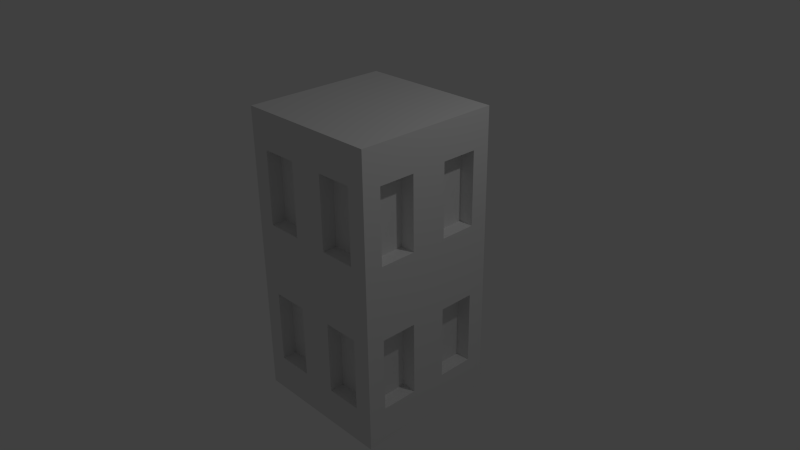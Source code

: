 # Source: BuildingSegment.blend  (saved by Blender 2.72.0; exported with 4.5.12 LTS)
import bpy
from mathutils import Matrix  # noqa: F401  (used for matrix-valued properties, if any)

bpy.ops.wm.read_factory_settings(use_empty=True)
scene = bpy.context.scene
scene.name = 'Scene'

# ---- collections
col_collection_1 = bpy.data.collections.new('Collection 1'); scene.collection.children.link(col_collection_1)

# ---- materials (node trees are filled in below, after node groups)
mat_material = bpy.data.materials.new('Material')
mat_material.alpha_threshold = 0.0
mat_material.use_transparent_shadow = False
mat_material.roughness = 0.5
mat_material.line_color = (0.0, 0.0, 0.0, 1.0)

# ---- material node trees

# ---- world
world_world = bpy.data.worlds.new('World'); scene.world = world_world
world_world.color = (0.05088, 0.05088, 0.05088)
world_world.use_sun_shadow = False
world_world.sun_shadow_jitter_overblur = 0.0
world_world.cycles.sampling_method = 'MANUAL'
world_world.cycles.sample_map_resolution = 256

# ---- cameras
cam_camera = bpy.data.cameras.new('Camera')
cam_camera.clip_end = 100.0
cam_camera.lens = 35.0
cam_camera.sensor_width = 32.0
cam_camera.sensor_height = 18.0
cam_camera.ortho_scale = 7.314
cam_camera.dof.focus_distance = 0.0
cam_camera.dof.aperture_fstop = 128.0

# ---- lights
light_lamp = bpy.data.lights.new('Lamp', 'POINT')
light_lamp.transmission_factor = 0.0
light_lamp.cutoff_distance = 30.0
light_lamp.energy = 100.0
light_lamp.shadow_buffer_clip_start = 1.001
light_lamp.shadow_soft_size = 0.1
light_lamp.shadow_maximum_resolution = 0.006
light_lamp.use_absolute_resolution = True
light_lamp.cycles.use_multiple_importance_sampling = False

# ---- meshes
me_cube = bpy.data.meshes.new('Cube')
me_cube.from_pydata([(1.0, 1.0, -2.0), (1.0, -1.0, -2.0), (-1.0, -1.0, -2.0), (-1.0, 1.0, -2.0), (1.0, 1.0, 2.0), (1.0, -1.0, 2.0), (-1.0, -1.0, 2.0), (-1.0, 1.0, 2.0), (1.0, 0.0, -2.0), (1.788e-07, 1.0, -2.0), (1.0, 1.0, 0.0), (-5.96e-08, -1.0, -2.0), (1.0, -1.0, 0.0), (-1.0, 2.384e-07, -2.0), (-1.0, -1.0, 0.0), (-1.0, 1.0, 0.0), (1.0, -4.768e-07, 2.0), (2.384e-07, 1.0, 2.0), (-5.364e-07, -1.0, 2.0), (-1.0, 1.788e-07, 2.0), (1.0, -2.384e-07, 0.0), (-2.98e-07, -1.0, 0.0), (-1.0, 2.98e-07, 0.0), (2.384e-07, 1.0, 0.0), (1.0, -0.5, -2.0), (-0.5, 1.0, -2.0), (1.0, 1.0, 1.0), (-0.5, -1.0, -2.0), (1.0, -1.0, 1.0), (-1.0, 0.5, -2.0), (-1.0, -1.0, 1.0), (-1.0, 1.0, 1.0), (1.0, -0.5, 2.0), (-0.5, 1.0, 2.0), (-0.5, -1.0, 2.0), (-1.0, 0.5, 2.0), (1.0, 0.5, -2.0), (0.5, 1.0, -2.0), (1.0, 1.0, -1.0), (0.5, -1.0, -2.0), (1.0, -1.0, -1.0), (-1.0, -0.5, -2.0), (-1.0, -1.0, -1.0), (-1.0, 1.0, -1.0), (1.0, 0.5, 2.0), (0.5, 1.0, 2.0), (0.5, -1.0, 2.0), (-1.0, -0.5, 2.0), (1.0, -0.5, 0.0), (1.0, 0.5, 0.0), (1.0, -1.192e-07, -1.0), (1.0, -3.576e-07, 1.0), (-0.5, -1.0, 0.0), (0.5, -1.0, 0.0), (-1.788e-07, -1.0, -1.0), (-4.172e-07, -1.0, 1.0), (-1.0, 0.5, 0.0), (-1.0, -0.5, 0.0), (-1.0, 2.682e-07, -1.0), (-1.0, 2.384e-07, 1.0), (-0.5, 1.0, 0.0), (0.5, 1.0, 0.0), (2.384e-07, 1.0, 1.0), (2.086e-07, 1.0, -1.0), (-0.8, -0.5, 1.0), (0.5, 0.8, -1.0), (-0.8, -0.5, -1.0), (-0.8, 0.5, -1.0), (-0.8, 0.5, 1.0), (0.5, 0.8, 1.0), (-0.5, 0.8, 1.0), (-0.5, 0.8, -1.0), (1.0, -0.75, -2.0), (-0.75, 1.0, -2.0), (1.0, 1.0, 1.5), (-0.75, -1.0, -2.0), (1.0, -1.0, 1.5), (-1.0, 0.75, -2.0), (-1.0, -1.0, 1.5), (-1.0, 1.0, 1.5), (1.0, -0.75, 2.0), (-0.75, 1.0, 2.0), (-0.75, -1.0, 2.0), (-1.0, 0.75, 2.0), (1.0, 0.25, -2.0), (0.25, 1.0, -2.0), (1.0, 1.0, -0.5), (0.25, -1.0, -2.0), (1.0, -1.0, -0.5), (-1.0, -0.25, -2.0), (-1.0, -1.0, -0.5), (-1.0, 1.0, -0.5), (1.0, 0.25, 2.0), (0.25, 1.0, 2.0), (0.25, -1.0, 2.0), (-1.0, -0.25, 2.0), (1.0, -0.75, 0.0), (1.0, 0.25, 0.0), (1.0, -5.96e-08, -1.5), (1.0, -2.98e-07, 0.5), (-0.75, -1.0, 0.0), (0.25, -1.0, 0.0), (-1.192e-07, -1.0, -1.5), (-3.576e-07, -1.0, 0.5), (-1.0, 0.75, 0.0), (-1.0, -0.25, 0.0), (-1.0, 2.533e-07, -1.5), (-1.0, 2.682e-07, 0.5), (-0.75, 1.0, 0.0), (0.25, 1.0, 0.0), (2.384e-07, 1.0, 1.5), (2.235e-07, 1.0, -0.5), (1.0, -0.25, -2.0), (-0.25, 1.0, -2.0), (1.0, 1.0, 0.5), (-0.25, -1.0, -2.0), (1.0, -1.0, 0.5), (-1.0, 0.25, -2.0), (-1.0, -1.0, 0.5), (-1.0, 1.0, 0.5), (1.0, -0.25, 2.0), (-0.25, 1.0, 2.0), (-0.25, -1.0, 2.0), (-1.0, 0.25, 2.0), (1.0, 0.75, -2.0), (0.75, 1.0, -2.0), (1.0, 1.0, -1.5), (0.75, -1.0, -2.0), (1.0, -1.0, -1.5), (-1.0, -0.75, -2.0), (-1.0, -1.0, -1.5), (-1.0, 1.0, -1.5), (1.0, 0.75, 2.0), (0.75, 1.0, 2.0), (0.75, -1.0, 2.0), (-1.0, -0.75, 2.0), (1.0, -0.25, 0.0), (1.0, 0.75, 0.0), (1.0, -1.788e-07, -0.5), (1.0, -4.172e-07, 1.5), (-0.25, -1.0, 0.0), (0.75, -1.0, 0.0), (-2.384e-07, -1.0, -0.5), (-4.768e-07, -1.0, 1.5), (-1.0, 0.25, 0.0), (-1.0, -0.75, 0.0), (-1.0, 2.831e-07, -0.5), (-1.0, 2.086e-07, 1.5), (-0.25, 1.0, 0.0), (0.75, 1.0, 0.0), (2.384e-07, 1.0, 0.5), (1.937e-07, 1.0, -1.5), (1.0, -0.75, 1.0), (1.0, -0.25, 1.0), (1.0, -0.5, 0.5), (1.0, -0.5, 1.5), (-0.75, -1.0, 1.0), (-0.25, -1.0, 1.0), (-0.5, -1.0, 0.5), (-0.5, -1.0, 1.5), (-1.0, 0.75, 1.0), (-1.0, 0.25, 1.0), (-1.0, 0.5, 0.5), (-1.0, 0.5, 1.5), (-0.75, 1.0, -1.0), (-0.25, 1.0, -1.0), (-0.5, 1.0, -0.5), (-0.5, 1.0, -1.5), (1.0, -0.75, -1.0), (1.0, -0.25, -1.0), (1.0, -0.5, -1.5), (1.0, -0.5, -0.5), (1.0, 0.25, -1.0), (1.0, 0.75, -1.0), (1.0, 0.5, -1.5), (1.0, 0.5, -0.5), (1.0, 0.25, 1.0), (1.0, 0.75, 1.0), (1.0, 0.5, 0.5), (1.0, 0.5, 1.5), (-0.75, -1.0, -1.0), (-0.25, -1.0, -1.0), (-0.5, -1.0, -1.5), (-0.5, -1.0, -0.5), (0.25, -1.0, -1.0), (0.75, -1.0, -1.0), (0.5, -1.0, -1.5), (0.5, -1.0, -0.5), (0.25, -1.0, 1.0), (0.75, -1.0, 1.0), (0.5, -1.0, 0.5), (0.5, -1.0, 1.5), (-1.0, 0.75, -1.0), (-1.0, 0.25, -1.0), (-1.0, 0.5, -1.5), (-1.0, 0.5, -0.5), (-1.0, -0.25, -1.0), (-1.0, -0.75, -1.0), (-1.0, -0.5, -1.5), (-1.0, -0.5, -0.5), (-1.0, -0.25, 1.0), (-1.0, -0.75, 1.0), (-1.0, -0.5, 0.5), (-1.0, -0.5, 1.5), (-0.75, 1.0, 1.0), (-0.25, 1.0, 1.0), (-0.5, 1.0, 1.5), (-0.5, 1.0, 0.5), (0.25, 1.0, 1.0), (0.75, 1.0, 1.0), (0.5, 1.0, 1.5), (0.5, 1.0, 0.5), (0.25, 1.0, -1.0), (0.75, 1.0, -1.0), (0.5, 1.0, -0.5), (0.5, 1.0, -1.5), (1.0, -0.75, 1.5), (-0.75, -1.0, 1.5), (-1.0, 0.75, 1.5), (-0.75, 1.0, -1.5), (1.0, -0.75, -0.5), (1.0, 0.25, -0.5), (1.0, 0.25, 1.5), (-0.75, -1.0, -0.5), (0.25, -1.0, -0.5), (0.25, -1.0, 1.5), (-1.0, 0.75, -0.5), (-1.0, -0.25, -0.5), (-1.0, -0.25, 1.5), (-0.75, 1.0, 0.5), (0.25, 1.0, 0.5), (0.25, 1.0, -1.5), (1.0, -0.75, 0.5), (1.0, -0.25, 0.5), (1.0, -0.25, 1.5), (-0.75, -1.0, 0.5), (-0.25, -1.0, 0.5), (-0.25, -1.0, 1.5), (-1.0, 0.75, 0.5), (-1.0, 0.25, 0.5), (-1.0, 0.25, 1.5), (-0.75, 1.0, -0.5), (-0.25, 1.0, -0.5), (-0.25, 1.0, -1.5), (1.0, -0.75, -1.5), (1.0, -0.25, -1.5), (1.0, -0.25, -0.5), (1.0, 0.25, -1.5), (1.0, 0.75, -1.5), (1.0, 0.75, -0.5), (1.0, 0.25, 0.5), (1.0, 0.75, 0.5), (1.0, 0.75, 1.5), (-0.75, -1.0, -1.5), (-0.25, -1.0, -1.5), (-0.25, -1.0, -0.5), (0.25, -1.0, -1.5), (0.75, -1.0, -1.5), (0.75, -1.0, -0.5), (0.25, -1.0, 0.5), (0.75, -1.0, 0.5), (0.75, -1.0, 1.5), (-1.0, 0.75, -1.5), (-1.0, 0.25, -1.5), (-1.0, 0.25, -0.5), (-1.0, -0.25, -1.5), (-1.0, -0.75, -1.5), (-1.0, -0.75, -0.5), (-1.0, -0.25, 0.5), (-1.0, -0.75, 0.5), (-1.0, -0.75, 1.5), (-0.75, 1.0, 1.5), (-0.25, 1.0, 1.5), (-0.25, 1.0, 0.5), (0.25, 1.0, 1.5), (0.75, 1.0, 1.5), (0.75, 1.0, 0.5), (0.25, 1.0, -0.5), (0.75, 1.0, -0.5), (0.75, 1.0, -1.5), (0.8, -0.5, 1.0), (0.8, -0.5, -1.0), (0.8, 0.5, -1.0), (0.8, 0.5, 1.0), (0.8, -0.75, 1.0), (0.8, -0.25, 1.0), (0.8, -0.5, 0.5), (0.8, -0.5, 1.5), (0.8, -0.75, -1.0), (0.8, -0.25, -1.0), (0.8, -0.5, -1.5), (0.8, -0.5, -0.5), (0.8, 0.25, -1.0), (0.8, 0.75, -1.0), (0.8, 0.5, -1.5), (0.8, 0.5, -0.5), (0.8, 0.25, 1.0), (0.8, 0.75, 1.0), (0.8, 0.5, 0.5), (0.8, 0.5, 1.5), (0.8, -0.75, 1.5), (0.8, -0.75, -0.5), (0.8, 0.25, -0.5), (0.8, 0.25, 1.5), (0.8, -0.75, 0.5), (0.8, -0.25, 0.5), (0.8, -0.25, 1.5), (0.8, -0.75, -1.5), (0.8, -0.25, -1.5), (0.8, -0.25, -0.5), (0.8, 0.25, -1.5), (0.8, 0.75, -1.5), (0.8, 0.75, -0.5), (0.8, 0.25, 0.5), (0.8, 0.75, 0.5), (0.8, 0.75, 1.5), (-0.5, -0.8, 1.0), (-0.5, -0.8, -1.0), (0.5, -0.8, -1.0), (0.5, -0.8, 1.0), (-0.75, -0.8, 1.0), (-0.25, -0.8, 1.0), (-0.5, -0.8, 0.5), (-0.5, -0.8, 1.5), (-0.75, -0.8, -1.0), (-0.25, -0.8, -1.0), (-0.5, -0.8, -1.5), (-0.5, -0.8, -0.5), (0.25, -0.8, -1.0), (0.75, -0.8, -1.0), (0.5, -0.8, -1.5), (0.5, -0.8, -0.5), (0.25, -0.8, 1.0), (0.75, -0.8, 1.0), (0.5, -0.8, 0.5), (0.5, -0.8, 1.5), (-0.75, -0.8, 1.5), (-0.75, -0.8, -0.5), (0.25, -0.8, -0.5), (0.25, -0.8, 1.5), (-0.75, -0.8, 0.5), (-0.25, -0.8, 0.5), (-0.25, -0.8, 1.5), (-0.75, -0.8, -1.5), (-0.25, -0.8, -1.5), (-0.25, -0.8, -0.5), (0.25, -0.8, -1.5), (0.75, -0.8, -1.5), (0.75, -0.8, -0.5), (0.25, -0.8, 0.5), (0.75, -0.8, 0.5), (0.75, -0.8, 1.5), (-0.8, 0.75, 1.0), (-0.8, 0.25, 1.0), (-0.8, 0.5, 0.5), (-0.8, 0.5, 1.5), (-0.8, 0.75, -1.0), (-0.8, 0.25, -1.0), (-0.8, 0.5, -1.5), (-0.8, 0.5, -0.5), (-0.8, -0.25, -1.0), (-0.8, -0.75, -1.0), (-0.8, -0.5, -1.5), (-0.8, -0.5, -0.5), (-0.8, -0.25, 1.0), (-0.8, -0.75, 1.0), (-0.8, -0.5, 0.5), (-0.8, -0.5, 1.5), (-0.8, 0.75, 1.5), (-0.8, 0.75, -0.5), (-0.8, -0.25, -0.5), (-0.8, -0.25, 1.5), (-0.8, 0.75, 0.5), (-0.8, 0.25, 0.5), (-0.8, 0.25, 1.5), (-0.8, 0.75, -1.5), (-0.8, 0.25, -1.5), (-0.8, 0.25, -0.5), (-0.8, -0.25, -1.5), (-0.8, -0.75, -1.5), (-0.8, -0.75, -0.5), (-0.8, -0.25, 0.5), (-0.8, -0.75, 0.5), (-0.8, -0.75, 1.5), (-0.75, 0.8, -1.0), (-0.25, 0.8, -1.0), (-0.5, 0.8, -0.5), (-0.5, 0.8, -1.5), (-0.75, 0.8, 1.0), (-0.25, 0.8, 1.0), (-0.5, 0.8, 1.5), (-0.5, 0.8, 0.5), (0.25, 0.8, 1.0), (0.75, 0.8, 1.0), (0.5, 0.8, 1.5), (0.5, 0.8, 0.5), (0.25, 0.8, -1.0), (0.75, 0.8, -1.0), (0.5, 0.8, -0.5), (0.5, 0.8, -1.5), (-0.75, 0.8, -1.5), (-0.75, 0.8, 0.5), (0.25, 0.8, 0.5), (0.25, 0.8, -1.5), (-0.75, 0.8, -0.5), (-0.25, 0.8, -0.5), (-0.25, 0.8, -1.5), (-0.75, 0.8, 1.5), (-0.25, 0.8, 1.5), (-0.25, 0.8, 0.5), (0.25, 0.8, 1.5), (0.75, 0.8, 1.5), (0.75, 0.8, 0.5), (0.25, 0.8, -0.5), (0.75, 0.8, -0.5), (0.75, 0.8, -1.5)], [], [(216, 80, 5, 76), (217, 82, 6, 78), (218, 83, 7, 79), (219, 73, 3, 131), (220, 96, 12, 88), (221, 97, 20, 138), (222, 92, 16, 139), (223, 100, 14, 90), (224, 101, 21, 142), (225, 94, 18, 143), (226, 104, 15, 91), (227, 105, 22, 146), (228, 95, 19, 147), (229, 108, 15, 119), (230, 109, 23, 150), (231, 85, 9, 151), (232, 152, 28, 116), (171, 220, 301, 291), (234, 120, 32, 155), (235, 156, 30, 118), (184, 256, 346, 328), (237, 122, 34, 159), (238, 160, 31, 119), (192, 262, 375, 356), (240, 123, 35, 163), (241, 164, 43, 91), (272, 205, 389, 408), (243, 113, 25, 167), (244, 168, 40, 128), (245, 169, 289, 308), (246, 136, 48, 171), (247, 172, 50, 98), (234, 155, 287, 306), (249, 137, 49, 175), (250, 176, 51, 99), (249, 175, 295, 312), (252, 132, 44, 179), (253, 180, 42, 130), (236, 157, 321, 341), (255, 140, 52, 183), (256, 184, 54, 102), (223, 180, 324, 337), (258, 141, 53, 187), (259, 188, 55, 103), (190, 260, 350, 334), (261, 134, 46, 191), (262, 192, 43, 131), (195, 226, 369, 359), (264, 144, 56, 195), (265, 196, 58, 106), (218, 160, 352, 368), (267, 145, 57, 199), (268, 200, 59, 107), (268, 202, 366, 381), (270, 135, 47, 203), (271, 204, 31, 79), (164, 241, 404, 384), (273, 148, 60, 207), (274, 208, 62, 110), (215, 231, 403, 399), (276, 149, 61, 211), (277, 212, 63, 111), (276, 211, 395, 412), (279, 125, 37, 215), (152, 216, 76, 28), (251, 177, 297, 314), (155, 32, 80, 216), (156, 217, 78, 30), (255, 183, 327, 345), (159, 34, 82, 217), (160, 218, 79, 31), (240, 163, 355, 374), (163, 35, 83, 218), (164, 219, 131, 43), (278, 213, 397, 414), (167, 25, 73, 219), (168, 220, 88, 40), (153, 234, 306, 285), (171, 48, 96, 220), (172, 221, 138, 50), (175, 221, 302, 295), (175, 49, 97, 221), (176, 222, 139, 51), (155, 216, 300, 287), (179, 44, 92, 222), (180, 223, 90, 42), (257, 185, 329, 347), (183, 52, 100, 223), (184, 224, 142, 54), (224, 184, 328, 338), (187, 53, 101, 224), (188, 225, 143, 55), (181, 255, 345, 325), (191, 46, 94, 225), (192, 226, 91, 43), (198, 266, 379, 362), (195, 56, 104, 226), (196, 227, 146, 58), (200, 268, 381, 364), (199, 57, 105, 227), (200, 228, 147, 59), (161, 240, 374, 353), (203, 47, 95, 228), (204, 229, 119, 31), (209, 276, 412, 393), (207, 60, 108, 229), (208, 230, 150, 62), (242, 165, 385, 405), (211, 61, 109, 230), (212, 231, 151, 63), (229, 204, 388, 401), (215, 37, 85, 231), (96, 232, 116, 12), (48, 154, 232, 96), (173, 249, 312, 293), (136, 233, 154, 48), (20, 99, 233, 136), (99, 51, 153, 233), (232, 154, 286, 304), (51, 139, 234, 153), (139, 16, 120, 234), (100, 235, 118, 14), (52, 158, 235, 100), (261, 191, 335, 351), (140, 236, 158, 52), (21, 103, 236, 140), (103, 55, 157, 236), (253, 182, 326, 343), (55, 143, 237, 157), (143, 18, 122, 237), (104, 238, 119, 15), (56, 162, 238, 104), (199, 227, 370, 363), (144, 239, 162, 56), (22, 107, 239, 144), (107, 59, 161, 239), (263, 193, 357, 376), (59, 147, 240, 161), (147, 19, 123, 240), (108, 241, 91, 15), (60, 166, 241, 108), (274, 210, 394, 410), (148, 242, 166, 60), (23, 111, 242, 148), (111, 63, 165, 242), (219, 164, 384, 400), (63, 151, 243, 165), (151, 9, 113, 243), (39, 87, 11, 115, 27, 75, 2, 129, 41, 89, 13, 117, 29, 77, 3, 73, 25, 113, 9, 85, 37, 125, 0, 124, 36, 84, 8, 112, 24, 72, 1, 127), (35, 123, 19, 95, 47, 135, 6, 82, 34, 122, 18, 94, 46, 134, 5, 80, 32, 120, 16, 92, 44, 132, 4, 133, 45, 93, 17, 121, 33, 81, 7, 83), (72, 244, 128, 1), (24, 170, 244, 72), (247, 174, 294, 310), (112, 245, 170, 24), (8, 98, 245, 112), (98, 50, 169, 245), (152, 232, 304, 284), (50, 138, 246, 169), (138, 20, 136, 246), (84, 247, 98, 8), (36, 174, 247, 84), (179, 222, 303, 299), (124, 248, 174, 36), (0, 126, 248, 124), (126, 38, 173, 248), (170, 245, 308, 290), (38, 86, 249, 173), (86, 10, 137, 249), (97, 250, 99, 20), (49, 178, 250, 97), (172, 247, 310, 292), (137, 251, 178, 49), (10, 114, 251, 137), (114, 26, 177, 251), (178, 251, 314, 298), (26, 74, 252, 177), (74, 4, 132, 252), (75, 253, 130, 2), (27, 182, 253, 75), (159, 217, 336, 323), (115, 254, 182, 27), (11, 102, 254, 115), (102, 54, 181, 254), (189, 261, 351, 333), (54, 142, 255, 181), (142, 21, 140, 255), (87, 256, 102, 11), (39, 186, 256, 87), (180, 253, 343, 324), (127, 257, 186, 39), (1, 128, 257, 127), (128, 40, 185, 257), (158, 236, 341, 322), (40, 88, 258, 185), (88, 12, 141, 258), (101, 259, 103, 21), (53, 190, 259, 101), (225, 188, 332, 339), (141, 260, 190, 53), (12, 116, 260, 141), (116, 28, 189, 260), (259, 190, 334, 349), (28, 76, 261, 189), (76, 5, 134, 261), (77, 262, 131, 3), (29, 194, 262, 77), (238, 162, 354, 372), (117, 263, 194, 29), (13, 106, 263, 117), (106, 58, 193, 263), (267, 199, 363, 380), (58, 146, 264, 193), (146, 22, 144, 264), (89, 265, 106, 13), (41, 198, 265, 89), (269, 201, 365, 382), (129, 266, 198, 41), (2, 130, 266, 129), (130, 42, 197, 266), (160, 238, 372, 352), (42, 90, 267, 197), (90, 14, 145, 267), (105, 268, 107, 22), (57, 202, 268, 105), (203, 228, 371, 367), (145, 269, 202, 57), (14, 118, 269, 145), (118, 30, 201, 269), (197, 267, 380, 361), (30, 78, 270, 201), (78, 6, 135, 270), (81, 271, 79, 7), (33, 206, 271, 81), (206, 272, 408, 390), (121, 272, 206, 33), (17, 110, 272, 121), (110, 62, 205, 272), (208, 274, 410, 392), (62, 150, 273, 205), (150, 23, 148, 273), (93, 274, 110, 17), (45, 210, 274, 93), (230, 208, 392, 402), (133, 275, 210, 45), (4, 74, 275, 133), (74, 26, 209, 275), (214, 278, 414, 398), (26, 114, 276, 209), (114, 10, 149, 276), (109, 277, 111, 23), (61, 214, 277, 109), (273, 207, 391, 409), (149, 278, 214, 61), (10, 86, 278, 149), (86, 38, 213, 278), (275, 209, 393, 411), (38, 126, 279, 213), (126, 0, 125, 279), (305, 285, 280, 286), (308, 289, 281, 290), (311, 293, 282, 294), (314, 297, 283, 298), (280, 287, 300, 284), (281, 291, 301, 288), (282, 295, 302, 292), (283, 299, 303, 296), (286, 280, 284, 304), (285, 306, 287, 280), (290, 281, 288, 307), (289, 309, 291, 281), (294, 282, 292, 310), (293, 312, 295, 282), (298, 283, 296, 313), (297, 315, 299, 283), (176, 250, 313, 296), (174, 248, 311, 294), (222, 176, 296, 303), (154, 233, 305, 286), (250, 178, 298, 313), (168, 244, 307, 288), (177, 252, 315, 297), (216, 152, 284, 300), (221, 172, 292, 302), (244, 170, 290, 307), (252, 179, 299, 315), (169, 246, 309, 289), (248, 173, 293, 311), (246, 171, 291, 309), (220, 168, 288, 301), (233, 153, 285, 305), (341, 321, 316, 322), (344, 325, 317, 326), (347, 329, 318, 330), (350, 333, 319, 334), (316, 323, 336, 320), (317, 327, 337, 324), (318, 331, 338, 328), (319, 335, 339, 332), (322, 316, 320, 340), (321, 342, 323, 316), (326, 317, 324, 343), (325, 345, 327, 317), (330, 318, 328, 346), (329, 348, 331, 318), (334, 319, 332, 349), (333, 351, 335, 319), (182, 254, 344, 326), (256, 186, 330, 346), (217, 156, 320, 336), (191, 225, 339, 335), (156, 235, 340, 320), (185, 258, 348, 329), (235, 158, 322, 340), (260, 189, 333, 350), (258, 187, 331, 348), (187, 224, 338, 331), (157, 237, 342, 321), (254, 181, 325, 344), (237, 159, 323, 342), (188, 259, 349, 332), (186, 257, 347, 330), (183, 223, 337, 327), (373, 353, 68, 354), (376, 357, 67, 358), (379, 361, 66, 362), (382, 365, 64, 366), (68, 355, 368, 352), (67, 359, 369, 356), (66, 363, 370, 360), (64, 367, 371, 364), (354, 68, 352, 372), (353, 374, 355, 68), (358, 67, 356, 375), (357, 377, 359, 67), (362, 66, 360, 378), (361, 380, 363, 66), (366, 64, 364, 381), (365, 383, 367, 64), (201, 270, 383, 365), (228, 200, 364, 371), (162, 239, 373, 354), (262, 194, 358, 375), (270, 203, 367, 383), (193, 264, 377, 357), (266, 197, 361, 379), (264, 195, 359, 377), (227, 196, 360, 370), (202, 269, 382, 366), (196, 265, 378, 360), (194, 263, 376, 358), (226, 192, 356, 369), (239, 161, 353, 373), (265, 198, 362, 378), (163, 218, 368, 355), (405, 385, 71, 386), (408, 389, 70, 390), (411, 393, 69, 394), (414, 397, 65, 398), (71, 387, 400, 384), (70, 391, 401, 388), (69, 395, 402, 392), (65, 399, 403, 396), (386, 71, 384, 404), (385, 406, 387, 71), (390, 70, 388, 407), (389, 409, 391, 70), (394, 69, 392, 410), (393, 412, 395, 69), (398, 65, 396, 413), (397, 415, 399, 65), (241, 166, 386, 404), (212, 277, 413, 396), (210, 275, 411, 394), (211, 230, 402, 395), (165, 243, 406, 385), (277, 214, 398, 413), (167, 219, 400, 387), (243, 167, 387, 406), (204, 271, 407, 388), (213, 279, 415, 397), (207, 229, 401, 391), (271, 206, 390, 407), (279, 215, 399, 415), (205, 273, 409, 389), (231, 212, 396, 403), (166, 242, 405, 386)])
me_cube.materials.append(mat_material)
me_cube.use_remesh_preserve_volume = False
me_cube.use_remesh_preserve_attributes = False
me_cube.use_mirror_vertex_groups = False
me_cube.update()

# ---- objects
ob_cube = bpy.data.objects.new('Cube', me_cube)
ob_lamp = bpy.data.objects.new('Lamp', light_lamp)
ob_camera = bpy.data.objects.new('Camera', cam_camera)

# ---- transforms, parenting, visibility, modifiers, constraints
ob_cube.location = (0.0, 0.0, 0.0)
ob_cube.lock_rotations_4d = False
ob_cube.empty_display_type = 'ARROWS'
ob_cube.lineart.crease_threshold = 0.0
ob_lamp.location = (4.076, 1.005, 5.904)
ob_lamp.rotation_euler = (0.6503, 0.05522, 1.866)
ob_lamp.lock_rotations_4d = False
ob_lamp.empty_display_type = 'ARROWS'
ob_lamp.color = (0.0, 0.0, 0.0, 0.0)
ob_lamp.lineart.crease_threshold = 0.0
ob_camera.location = (7.481, -6.508, 5.344)
ob_camera.rotation_euler = (1.109, 0.01082, 0.8149)
ob_camera.lock_rotations_4d = False
ob_camera.empty_display_type = 'ARROWS'
ob_camera.color = (0.0, 0.0, 0.0, 0.0)
ob_camera.display_type = 'WIRE'
ob_camera.lineart.crease_threshold = 0.0

# ---- collection membership
col_collection_1.objects.link(ob_cube)
col_collection_1.objects.link(ob_lamp)
col_collection_1.objects.link(ob_camera)

# ---- scene / render settings (as saved in the file)
scene.camera = ob_camera
scene.frame_start = 1; scene.frame_end = 250; scene.frame_set(1)
scene.render.engine = 'BLENDER_EEVEE_NEXT'
scene.render.resolution_percentage = 50
scene.render.dither_intensity = 0.0
scene.cycles.use_denoising = False
scene.cycles.samples = 10
scene.cycles.sampling_pattern = 'TABULATED_SOBOL'
scene.cycles.light_sampling_threshold = 0.0
scene.cycles.use_adaptive_sampling = False
scene.cycles.use_light_tree = False
scene.cycles.blur_glossy = 0.0
scene.cycles.pixel_filter_type = 'GAUSSIAN'
scene.cycles.sample_clamp_indirect = 0.0
scene.view_settings.view_transform = 'Standard'
bpy.context.view_layer.update()
